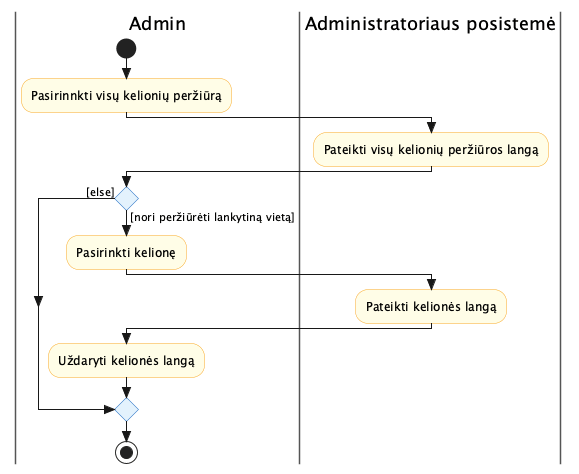

The diagram above was rendered by PlantUML. Its source (embedded in the PNG):
@startuml activity_Peržiūrėti_visas_keliones
skinparam style strictuml
skinparam swimlane {
  BorderColor #555
}
skinparam activity {
  BackgroundColor #FFFDE7
  BorderColor #F9A825
  DiamondBackgroundColor #E3F2FD
  DiamondBorderColor #1565C0
}

|Admin|
start
:Pasirinnkti visų kelionių peržiūrą;
|Administratoriaus posistemė|
:Pateikti visų kelionių peržiūros langą;
|Admin|
if () then ([nori peržiūrėti lankytiną vietą])
  :Pasirinkti kelionę;
|Administratoriaus posistemė|
  :Pateikti kelionės langą;
|Admin|
  :Uždaryti kelionės langą;
else ([else])
endif
stop

@enduml